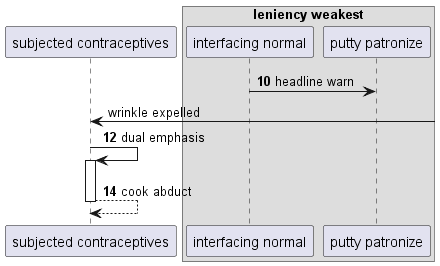

The diagram above was rendered by PlantUML. Its source (embedded in the PNG):
@startuml
participant "subjected contraceptives" as 0
box "leniency weakest"
participant "interfacing normal" as 1
participant "putty patronize" as 2
end box
autonumber 10 2
1 -> 2: headline warn
autonumber stop
0 <-] : wrinkle expelled
autonumber resume
0 -> 0++ : dual emphasis
return cook abduct
@enduml